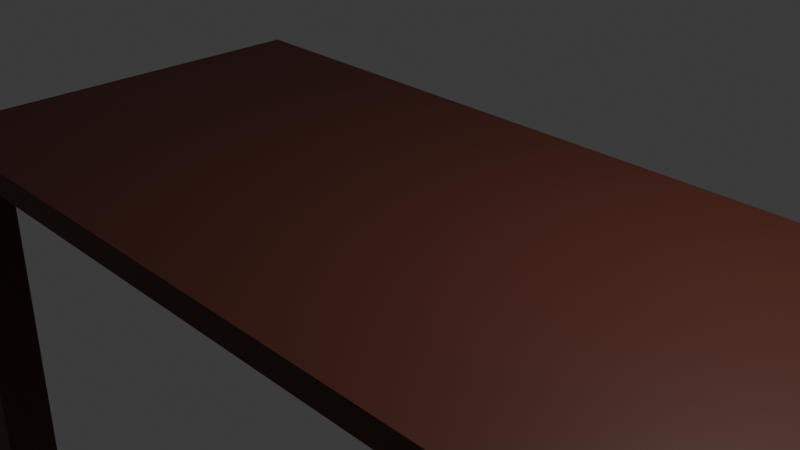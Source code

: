 # Source: table.blend  (saved by Blender 4.0.36; exported with 4.5.12 LTS)
import bpy
from mathutils import Matrix  # noqa: F401  (used for matrix-valued properties, if any)

bpy.ops.wm.read_factory_settings(use_empty=True)
scene = bpy.context.scene
scene.name = 'Scene'

# ---- collections
col_collection = bpy.data.collections.new('Collection'); scene.collection.children.link(col_collection)

# ---- materials (node trees are filled in below, after node groups)
mat_material = bpy.data.materials.new('Material')
mat_material.alpha_threshold = 0.0
mat_material.use_transparent_shadow = False
mat_material.roughness = 0.5
mat_material.line_color = (0.0, 0.0, 0.0, 1.0)

# ---- material node trees
mat_material.use_nodes = True; mat_material.node_tree.nodes.clear()
_N = mat_material.node_tree.nodes; _L = mat_material.node_tree.links
n0 = _N.new('ShaderNodeOutputMaterial'); n0.name = 'Material Output'; n0.location = (300, 300)
n1 = _N.new('ShaderNodeBsdfPrincipled'); n1.name = 'Principled BSDF'; n1.location = (10, 300)
n1.inputs[0].default_value = (0.08862, 0.02246, 0.01355, 1.0)
n1.inputs[3].default_value = 1.45
_L.new(n1.outputs[0], n0.inputs[0])
n0.is_active_output = True

# ---- world
world_world = bpy.data.worlds.new('World'); scene.world = world_world
world_world.use_nodes = True; world_world.node_tree.nodes.clear()
_N = world_world.node_tree.nodes; _L = world_world.node_tree.links
n0 = _N.new('ShaderNodeOutputWorld'); n0.name = 'World Output'; n0.location = (300, 300)
n1 = _N.new('ShaderNodeBackground'); n1.name = 'Background'; n1.location = (10, 300)
n1.inputs[0].default_value = (0.05088, 0.05088, 0.05088, 1.0)
_L.new(n1.outputs[0], n0.inputs[0])
n0.is_active_output = True
world_world.color = (0.05088, 0.05088, 0.05088)
world_world.use_sun_shadow = False
world_world.sun_shadow_jitter_overblur = 0.0

# ---- cameras
cam_camera = bpy.data.cameras.new('Camera')
cam_camera.clip_end = 100.0
cam_camera.ortho_scale = 7.314

# ---- lights
light_light = bpy.data.lights.new('Light', 'POINT')
light_light.transmission_factor = 0.0
light_light.use_soft_falloff = False
light_light.energy = 1000.0
light_light.shadow_soft_size = 0.1
light_light.shadow_maximum_resolution = 0.006
light_light.use_absolute_resolution = True

# ---- meshes
me_cube = bpy.data.meshes.new('Cube')
me_cube.from_pydata([(-5.318, 2.565, 0.1534), (-5.318, 2.565, -0.1534), (-5.318, -2.565, 0.1534), (-5.318, -2.565, -0.1534), (5.318, 2.565, 0.1534), (5.318, 2.565, -0.1534), (5.318, -2.565, 0.1534), (5.318, -2.565, -0.1534), (-4.754, 2.565, -0.1534), (4.754, 2.565, -0.1534), (-4.754, -2.565, 0.1534), (4.754, -2.565, 0.1534), (-4.754, -2.565, -0.1534), (4.754, -2.565, -0.1534), (4.754, 2.565, 0.1534), (-4.754, 2.565, 0.1534), (-5.318, 1.946, -0.1534), (-5.318, -1.946, -0.1534), (5.318, 1.946, 0.1534), (5.318, -1.946, 0.1534), (-5.318, 1.946, 0.1534), (-5.318, -1.946, 0.1534), (5.318, -1.946, -0.1534), (5.318, 1.946, -0.1534), (-4.754, 1.946, -0.1534), (-4.754, -1.946, -0.1534), (4.754, -1.946, -0.1534), (4.754, 1.946, -0.1534), (4.754, -1.946, 0.1534), (4.754, 1.946, 0.1534), (-4.754, -1.946, 0.1534), (-4.754, 1.946, 0.1534), (5.318, 2.565, -5.255), (4.754, 2.565, -5.255), (4.754, -2.565, -5.255), (5.318, -2.565, -5.255), (-4.754, 2.565, -5.255), (-5.318, 2.565, -5.255), (-5.318, -2.565, -5.255), (-4.754, -2.565, -5.255), (4.754, -1.946, -5.255), (5.318, -1.946, -5.255), (5.318, 1.946, -5.255), (4.754, 1.946, -5.255), (-5.318, -1.946, -5.255), (-4.754, -1.946, -5.255), (-4.754, 1.946, -5.255), (-5.318, 1.946, -5.255), (5.318, 2.565, -5.383), (4.754, 2.565, -5.383), (4.754, -2.565, -5.383), (5.318, -2.565, -5.383), (-4.754, 2.565, -5.383), (-5.318, 2.565, -5.383), (-5.318, -2.565, -5.383), (-4.754, -2.565, -5.383), (4.754, -1.946, -5.383), (5.318, -1.946, -5.383), (5.318, 1.946, -5.383), (4.754, 1.946, -5.383), (-5.318, -1.946, -5.383), (-4.754, -1.946, -5.383), (-4.754, 1.946, -5.383), (-5.318, 1.946, -5.383), (0.0, 2.565, 0.1534), (0.0, 2.565, -0.1534), (0.0, -2.565, -0.1534), (0.0, -2.565, 0.1534), (0.0, -1.946, -0.1534), (0.0, 1.946, -0.1534), (0.0, -1.946, 0.1534), (0.0, 1.946, 0.1534), (0.0, -1.946, -0.1534), (4.754, -1.946, -0.1534), (4.754, 1.946, -0.1534), (0.0, 1.946, -0.1534)], [], [(65, 69, 27, 9), (0, 15, 31, 20), (28, 19, 6, 11), (8, 15, 0, 1), (14, 4, 18, 29), (13, 11, 6, 7), (1, 0, 20, 16), (5, 4, 14, 9), (7, 6, 19, 22), (3, 2, 10, 12), (64, 65, 9, 14), (64, 71, 31, 15), (67, 66, 12, 10), (23, 5, 32, 42), (70, 67, 10, 30), (68, 66, 13, 26), (23, 18, 4, 5), (17, 21, 2, 3), (8, 1, 37, 36), (21, 30, 10, 2), (9, 27, 43, 33), (19, 28, 29, 18), (27, 69, 75, 74), (70, 30, 31, 71), (26, 22, 23, 27), (17, 25, 24, 16), (21, 17, 16, 20), (18, 23, 22, 19), (30, 21, 20, 31), (12, 25, 45, 39), (32, 33, 49, 48), (47, 46, 62, 63), (40, 34, 50, 56), (45, 44, 60, 61), (17, 3, 38, 44), (3, 12, 39, 38), (22, 26, 40, 41), (1, 16, 47, 37), (7, 22, 41, 35), (27, 23, 42, 43), (24, 8, 36, 46), (5, 9, 33, 32), (25, 17, 44, 45), (13, 7, 35, 34), (26, 13, 34, 40), (16, 24, 46, 47), (48, 49, 59, 58), (52, 53, 63, 62), (57, 56, 50, 51), (61, 60, 54, 55), (33, 43, 59, 49), (39, 45, 61, 55), (34, 35, 51, 50), (44, 38, 54, 60), (36, 37, 53, 52), (37, 47, 63, 53), (38, 39, 55, 54), (46, 36, 52, 62), (41, 40, 56, 57), (42, 32, 48, 58), (43, 42, 58, 59), (35, 41, 57, 51), (28, 70, 71, 29), (25, 68, 69, 24), (25, 12, 66, 68), (28, 11, 67, 70), (11, 13, 66, 67), (14, 29, 71, 64), (15, 8, 65, 64), (8, 24, 69, 65), (72, 73, 74, 75), (26, 27, 74, 73), (68, 26, 73, 72), (69, 68, 72, 75)])
_uv = me_cube.uv_layers.new(name='UVMap')
_uv.uv.foreach_set('vector', [0.25, 0.5, 0.25, 0.5302, 0.1383, 0.5302, 0.1383, 0.5, 0.625, 0.5, 0.6383, 0.5, 0.6383, 0.5302, 0.625, 0.5302, 0.8617, 0.7198, 0.875, 0.7198, 0.875, 0.75, 0.8617, 0.75, 0.375, 0.4867, 0.625, 0.4867, 0.625, 0.5, 0.375, 0.5, 0.8617, 0.5, 0.875, 0.5, 0.875, 0.5302, 0.8617, 0.5302, 0.375, 0.9867, 0.625, 0.9867, 0.625, 1.0, 0.375, 1.0, 0.375, 0.5, 0.625, 0.5, 0.625, 0.5302, 0.375, 0.5302, 0.375, 0.25, 0.625, 0.25, 0.625, 0.2633, 0.375, 0.2633, 0.375, 0.0, 0.625, 0.0, 0.625, 0.03018, 0.375, 0.03018, 0.375, 0.75, 0.625, 0.75, 0.625, 0.7633, 0.375, 0.7633, 0.625, 0.375, 0.375, 0.375, 0.375, 0.2633, 0.625, 0.2633, 0.75, 0.5, 0.75, 0.5302, 0.6383, 0.5302, 0.6383, 0.5, 0.625, 0.875, 0.375, 0.875, 0.375, 0.7633, 0.625, 0.7633, 0.375, 0.2198, 0.375, 0.25, 0.375, 0.25, 0.375, 0.2198, 0.75, 0.7198, 0.75, 0.75, 0.6383, 0.75, 0.6383, 0.7198, 0.25, 0.7198, 0.25, 0.75, 0.1383, 0.75, 0.1383, 0.7198, 0.375, 0.2198, 0.625, 0.2198, 0.625, 0.25, 0.375, 0.25, 0.375, 0.7198, 0.625, 0.7198, 0.625, 0.75, 0.375, 0.75, 0.375, 0.4867, 0.375, 0.5, 0.375, 0.5, 0.375, 0.4867, 0.625, 0.7198, 0.6383, 0.7198, 0.6383, 0.75, 0.625, 0.75, 0.1383, 0.5, 0.1383, 0.5302, 0.1383, 0.5302, 0.1383, 0.5, 0.875, 0.7198, 0.8617, 0.7198, 0.8617, 0.5302, 0.875, 0.5302, 0.1383, 0.5302, 0.25, 0.5302, 0.25, 0.5302, 0.1383, 0.5302, 0.75, 0.7198, 0.6383, 0.7198, 0.6383, 0.5302, 0.75, 0.5302, 0.1383, 0.7198, 0.125, 0.7198, 0.125, 0.5302, 0.1383, 0.5302, 0.375, 0.7198, 0.3617, 0.7198, 0.3617, 0.5302, 0.375, 0.5302, 0.625, 0.7198, 0.375, 0.7198, 0.375, 0.5302, 0.625, 0.5302, 0.625, 0.2198, 0.375, 0.2198, 0.375, 0.03018, 0.625, 0.03018, 0.6383, 0.7198, 0.625, 0.7198, 0.625, 0.5302, 0.6383, 0.5302, 0.3617, 0.75, 0.3617, 0.7198, 0.3617, 0.7198, 0.3617, 0.75, 0.375, 0.25, 0.375, 0.2633, 0.375, 0.2633, 0.375, 0.25, 0.375, 0.5302, 0.3617, 0.5302, 0.3617, 0.5302, 0.375, 0.5302, 0.1383, 0.7198, 0.1383, 0.75, 0.1383, 0.75, 0.1383, 0.7198, 0.3617, 0.7198, 0.375, 0.7198, 0.375, 0.7198, 0.3617, 0.7198, 0.375, 0.7198, 0.375, 0.75, 0.375, 0.75, 0.375, 0.7198, 0.375, 0.75, 0.375, 0.7633, 0.375, 0.7633, 0.375, 0.75, 0.125, 0.7198, 0.1383, 0.7198, 0.1383, 0.7198, 0.125, 0.7198, 0.375, 0.5, 0.375, 0.5302, 0.375, 0.5302, 0.375, 0.5, 0.375, 0.0, 0.375, 0.03018, 0.375, 0.03018, 0.375, 0.0, 0.1383, 0.5302, 0.125, 0.5302, 0.125, 0.5302, 0.1383, 0.5302, 0.3617, 0.5302, 0.3617, 0.5, 0.3617, 0.5, 0.3617, 0.5302, 0.375, 0.25, 0.375, 0.2633, 0.375, 0.2633, 0.375, 0.25, 0.3617, 0.7198, 0.375, 0.7198, 0.375, 0.7198, 0.3617, 0.7198, 0.375, 0.9867, 0.375, 1.0, 0.375, 1.0, 0.375, 0.9867, 0.1383, 0.7198, 0.1383, 0.75, 0.1383, 0.75, 0.1383, 0.7198, 0.375, 0.5302, 0.3617, 0.5302, 0.3617, 0.5302, 0.375, 0.5302, 0.125, 0.5, 0.1383, 0.5, 0.1383, 0.5302, 0.125, 0.5302, 0.3617, 0.5, 0.375, 0.5, 0.375, 0.5302, 0.3617, 0.5302, 0.125, 0.7198, 0.1383, 0.7198, 0.1383, 0.75, 0.125, 0.75, 0.3617, 0.7198, 0.375, 0.7198, 0.375, 0.75, 0.3617, 0.75, 0.1383, 0.5, 0.1383, 0.5302, 0.1383, 0.5302, 0.1383, 0.5, 0.3617, 0.75, 0.3617, 0.7198, 0.3617, 0.7198, 0.3617, 0.75, 0.375, 0.9867, 0.375, 1.0, 0.375, 1.0, 0.375, 0.9867, 0.375, 0.7198, 0.375, 0.75, 0.375, 0.75, 0.375, 0.7198, 0.375, 0.4867, 0.375, 0.5, 0.375, 0.5, 0.375, 0.4867, 0.375, 0.5, 0.375, 0.5302, 0.375, 0.5302, 0.375, 0.5, 0.375, 0.75, 0.375, 0.7633, 0.375, 0.7633, 0.375, 0.75, 0.3617, 0.5302, 0.3617, 0.5, 0.3617, 0.5, 0.3617, 0.5302, 0.125, 0.7198, 0.1383, 0.7198, 0.1383, 0.7198, 0.125, 0.7198, 0.375, 0.2198, 0.375, 0.25, 0.375, 0.25, 0.375, 0.2198, 0.1383, 0.5302, 0.125, 0.5302, 0.125, 0.5302, 0.1383, 0.5302, 0.375, 0.0, 0.375, 0.03018, 0.375, 0.03018, 0.375, 0.0, 0.8617, 0.7198, 0.75, 0.7198, 0.75, 0.5302, 0.8617, 0.5302, 0.3617, 0.7198, 0.25, 0.7198, 0.25, 0.5302, 0.3617, 0.5302, 0.3617, 0.7198, 0.3617, 0.75, 0.25, 0.75, 0.25, 0.7198, 0.8617, 0.7198, 0.8617, 0.75, 0.75, 0.75, 0.75, 0.7198, 0.625, 0.9867, 0.375, 0.9867, 0.375, 0.875, 0.625, 0.875, 0.8617, 0.5, 0.8617, 0.5302, 0.75, 0.5302, 0.75, 0.5, 0.625, 0.4867, 0.375, 0.4867, 0.375, 0.375, 0.625, 0.375, 0.3617, 0.5, 0.3617, 0.5302, 0.25, 0.5302, 0.25, 0.5, 0.25, 0.7198, 0.1383, 0.7198, 0.1383, 0.5302, 0.25, 0.5302, 0.1383, 0.7198, 0.1383, 0.5302, 0.1383, 0.5302, 0.1383, 0.7198, 0.25, 0.7198, 0.1383, 0.7198, 0.1383, 0.7198, 0.25, 0.7198, 0.25, 0.5302, 0.25, 0.7198, 0.25, 0.7198, 0.25, 0.5302])
me_cube.materials.append(mat_material)
me_cube.use_mirror_vertex_groups = False
me_cube.update()

# ---- objects
ob_cube = bpy.data.objects.new('Cube', me_cube)
ob_light = bpy.data.objects.new('Light', light_light)
ob_camera = bpy.data.objects.new('Camera', cam_camera)

# ---- transforms, parenting, visibility, modifiers, constraints
ob_cube.location = (0.0, 0.0, 0.0)
ob_cube.lock_rotations_4d = False
ob_cube.empty_display_type = 'ARROWS'
ob_cube.lineart.crease_threshold = 0.0
ob_light.location = (4.076, 1.005, 5.904)
ob_light.rotation_euler = (0.6503, 0.05522, 1.866)
ob_light.lock_rotations_4d = False
ob_light.empty_display_type = 'ARROWS'
ob_light.color = (0.0, 0.0, 0.0, 0.0)
ob_light.lineart.crease_threshold = 0.0
ob_camera.location = (7.359, -6.926, 4.958)
ob_camera.rotation_euler = (1.109, 0.0, 0.8149)
ob_camera.lock_rotations_4d = False
ob_camera.empty_display_type = 'ARROWS'
ob_camera.color = (0.0, 0.0, 0.0, 0.0)
ob_camera.display_type = 'WIRE'
ob_camera.lineart.crease_threshold = 0.0

# ---- collection membership
col_collection.objects.link(ob_cube)
col_collection.objects.link(ob_light)
col_collection.objects.link(ob_camera)

# ---- scene / render settings (as saved in the file)
scene.camera = ob_camera
scene.frame_start = 1; scene.frame_end = 250; scene.frame_set(1)
scene.render.engine = 'BLENDER_EEVEE_NEXT'
scene.cycles.sampling_pattern = 'TABULATED_SOBOL'
bpy.context.view_layer.update()
